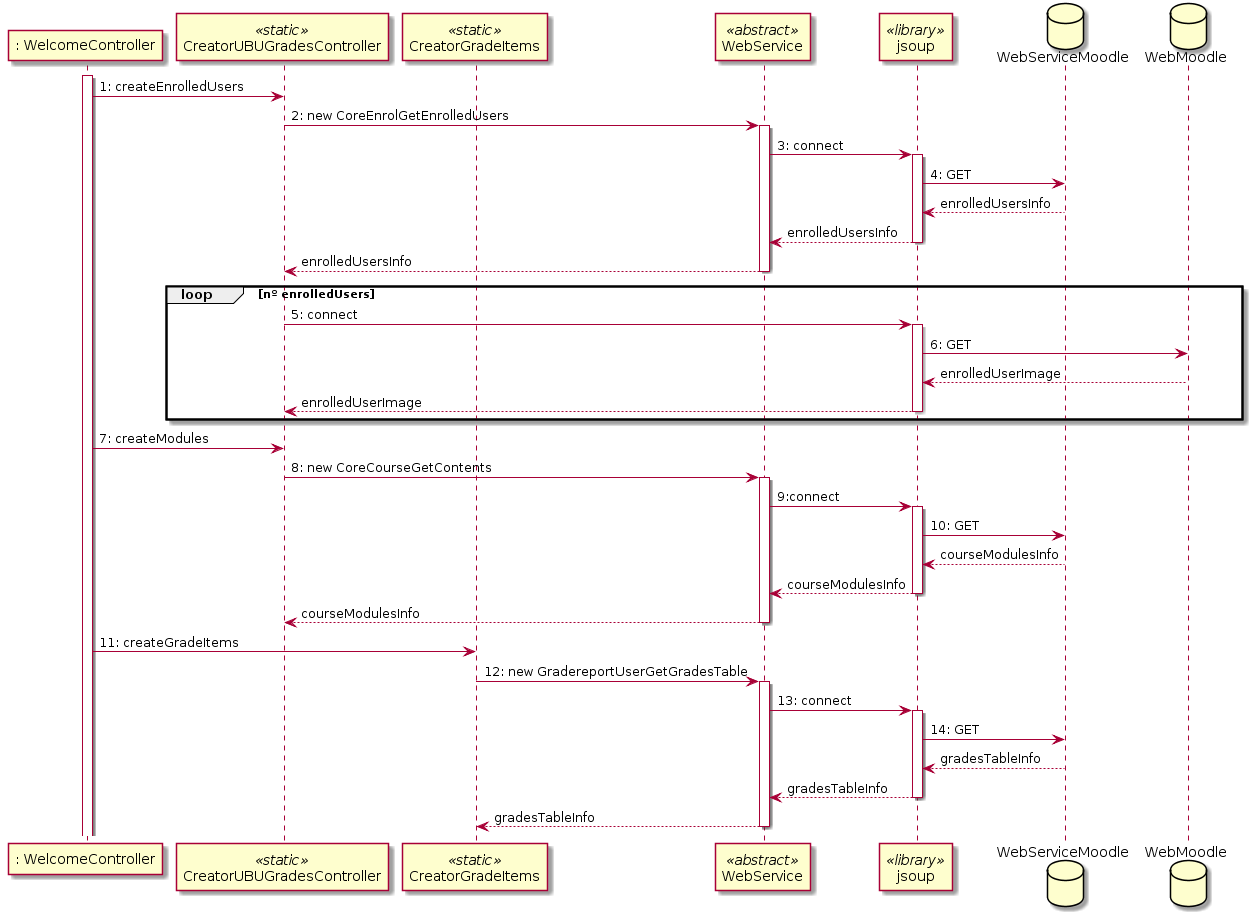

The diagram above was rendered by PlantUML. Its source (embedded in the PNG):
@startuml
participant ": WelcomeController" as WelcomeController
participant CreatorUBUGradesController <<static>>
participant CreatorGradeItems  <<static>>
participant WebService <<abstract>>
participant jsoup <<library>>
database WebServiceMoodle
database WebMoodle

activate WelcomeController

WelcomeController -> CreatorUBUGradesController : 1: createEnrolledUsers
CreatorUBUGradesController -> WebService: 2: new CoreEnrolGetEnrolledUsers
activate WebService
WebService -> jsoup : 3: connect 
activate jsoup
jsoup -> WebServiceMoodle : 4: GET
jsoup <-- WebServiceMoodle : enrolledUsersInfo

WebService <-- jsoup : enrolledUsersInfo
deactivate jsoup
CreatorUBUGradesController <-- WebService: enrolledUsersInfo
deactivate WebService

loop nº enrolledUsers
CreatorUBUGradesController -> jsoup :5: connect
activate jsoup
jsoup -> WebMoodle: 6: GET
jsoup <-- WebMoodle: enrolledUserImage
CreatorUBUGradesController <-- jsoup : enrolledUserImage
deactivate jsoup
end
WelcomeController -> CreatorUBUGradesController : 7: createModules
CreatorUBUGradesController -> WebService : 8: new CoreCourseGetContents
activate WebService
WebService -> jsoup : 9:connect
activate jsoup
jsoup -> WebServiceMoodle: 10: GET
jsoup <-- WebServiceMoodle: courseModulesInfo
WebService <-- jsoup : courseModulesInfo
deactivate jsoup
CreatorUBUGradesController <-- WebService : courseModulesInfo
deactivate WebService

WelcomeController -> CreatorGradeItems : 11: createGradeItems
CreatorGradeItems -> WebService : 12: new GradereportUserGetGradesTable
activate WebService
WebService -> jsoup : 13: connect
activate jsoup
jsoup -> WebServiceMoodle : 14: GET
jsoup <-- WebServiceMoodle: gradesTableInfo
WebService <-- jsoup : gradesTableInfo
deactivate jsoup
CreatorGradeItems <-- WebService : gradesTableInfo
deactivate WebService
@enduml